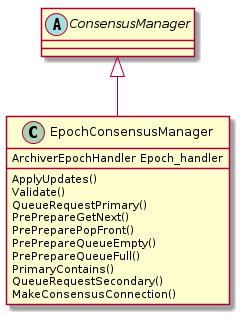

The diagram above was rendered by PlantUML. Its source (embedded in the PNG):
@startuml
abstract ConsensusManager
ConsensusManager <|-- EpochConsensusManager

EpochConsensusManager : ArchiverEpochHandler Epoch_handler

EpochConsensusManager : ApplyUpdates()
EpochConsensusManager : Validate()
EpochConsensusManager : QueueRequestPrimary()
EpochConsensusManager : PrePrepareGetNext()
EpochConsensusManager : PrePreparePopFront()
EpochConsensusManager : PrePrepareQueueEmpty()
EpochConsensusManager : PrePrepareQueueFull()
EpochConsensusManager : PrimaryContains()
EpochConsensusManager : QueueRequestSecondary()
EpochConsensusManager : MakeConsensusConnection()

@enduml